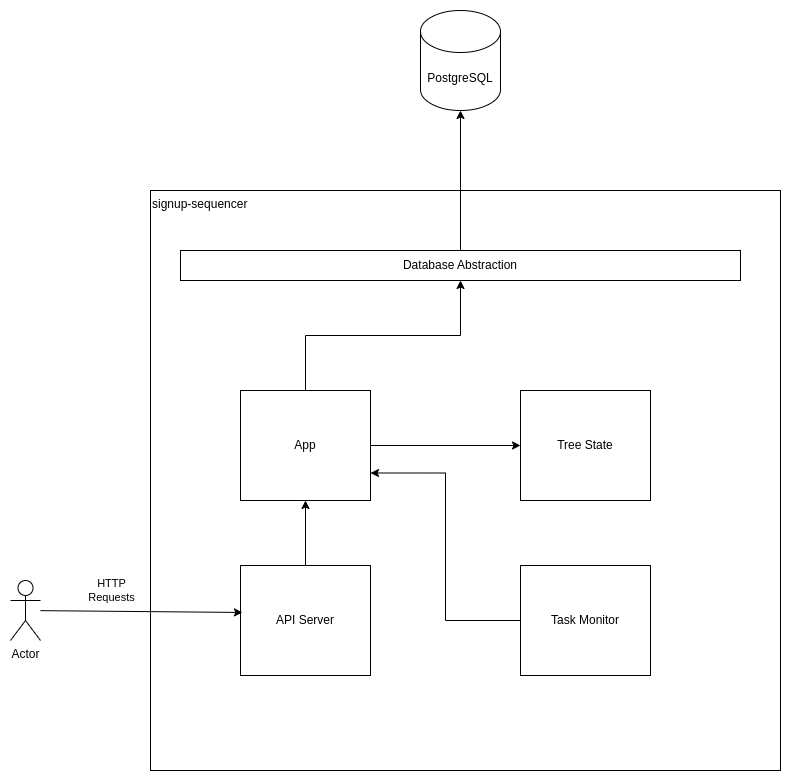

The diagram above was exported from draw.io. Its source (the exported page's mxGraphModel, read from the mxfile embedded in the PNG):
<mxGraphModel dx="1434" dy="2000" grid="1" gridSize="10" guides="1" tooltips="1" connect="1" arrows="1" fold="1" page="1" pageScale="1" pageWidth="850" pageHeight="1100" math="0" shadow="0">
  <root>
    <mxCell id="0" />
    <mxCell id="1" parent="0" />
    <mxCell id="n2OgC3Vo2liqbo6h7Xih-1" value="signup-sequencer" style="rounded=0;whiteSpace=wrap;html=1;align=left;verticalAlign=top;" vertex="1" parent="1">
      <mxGeometry x="140" y="120" width="630" height="580" as="geometry" />
    </mxCell>
    <mxCell id="n2OgC3Vo2liqbo6h7Xih-5" style="edgeStyle=orthogonalEdgeStyle;rounded=0;orthogonalLoop=1;jettySize=auto;html=1;exitX=0.5;exitY=0;exitDx=0;exitDy=0;" edge="1" parent="1" source="n2OgC3Vo2liqbo6h7Xih-2" target="n2OgC3Vo2liqbo6h7Xih-4">
      <mxGeometry relative="1" as="geometry" />
    </mxCell>
    <mxCell id="n2OgC3Vo2liqbo6h7Xih-2" value="Database Abstraction" style="rounded=0;whiteSpace=wrap;html=1;" vertex="1" parent="1">
      <mxGeometry x="170" y="180" width="560" height="30" as="geometry" />
    </mxCell>
    <mxCell id="n2OgC3Vo2liqbo6h7Xih-4" value="PostgreSQL" style="shape=cylinder3;whiteSpace=wrap;html=1;boundedLbl=1;backgroundOutline=1;size=21;" vertex="1" parent="1">
      <mxGeometry x="410" y="-60" width="80" height="100" as="geometry" />
    </mxCell>
    <mxCell id="n2OgC3Vo2liqbo6h7Xih-13" style="edgeStyle=orthogonalEdgeStyle;rounded=0;orthogonalLoop=1;jettySize=auto;html=1;" edge="1" parent="1" source="n2OgC3Vo2liqbo6h7Xih-6" target="n2OgC3Vo2liqbo6h7Xih-7">
      <mxGeometry relative="1" as="geometry" />
    </mxCell>
    <mxCell id="n2OgC3Vo2liqbo6h7Xih-6" value="API Server" style="rounded=0;whiteSpace=wrap;html=1;" vertex="1" parent="1">
      <mxGeometry x="230" y="495" width="130" height="110" as="geometry" />
    </mxCell>
    <mxCell id="n2OgC3Vo2liqbo6h7Xih-15" style="edgeStyle=orthogonalEdgeStyle;rounded=0;orthogonalLoop=1;jettySize=auto;html=1;entryX=0;entryY=0.5;entryDx=0;entryDy=0;" edge="1" parent="1" source="n2OgC3Vo2liqbo6h7Xih-7" target="n2OgC3Vo2liqbo6h7Xih-8">
      <mxGeometry relative="1" as="geometry" />
    </mxCell>
    <mxCell id="n2OgC3Vo2liqbo6h7Xih-16" style="edgeStyle=orthogonalEdgeStyle;rounded=0;orthogonalLoop=1;jettySize=auto;html=1;" edge="1" parent="1" source="n2OgC3Vo2liqbo6h7Xih-7" target="n2OgC3Vo2liqbo6h7Xih-2">
      <mxGeometry relative="1" as="geometry" />
    </mxCell>
    <mxCell id="n2OgC3Vo2liqbo6h7Xih-7" value="App" style="rounded=0;whiteSpace=wrap;html=1;" vertex="1" parent="1">
      <mxGeometry x="230" y="320" width="130" height="110" as="geometry" />
    </mxCell>
    <mxCell id="n2OgC3Vo2liqbo6h7Xih-8" value="Tree State" style="rounded=0;whiteSpace=wrap;html=1;" vertex="1" parent="1">
      <mxGeometry x="510" y="320" width="130" height="110" as="geometry" />
    </mxCell>
    <mxCell id="n2OgC3Vo2liqbo6h7Xih-14" style="edgeStyle=orthogonalEdgeStyle;rounded=0;orthogonalLoop=1;jettySize=auto;html=1;entryX=1;entryY=0.75;entryDx=0;entryDy=0;" edge="1" parent="1" source="n2OgC3Vo2liqbo6h7Xih-9" target="n2OgC3Vo2liqbo6h7Xih-7">
      <mxGeometry relative="1" as="geometry" />
    </mxCell>
    <mxCell id="n2OgC3Vo2liqbo6h7Xih-9" value="Task Monitor" style="rounded=0;whiteSpace=wrap;html=1;" vertex="1" parent="1">
      <mxGeometry x="510" y="495" width="130" height="110" as="geometry" />
    </mxCell>
    <mxCell id="n2OgC3Vo2liqbo6h7Xih-10" value="Actor" style="shape=umlActor;verticalLabelPosition=bottom;verticalAlign=top;html=1;outlineConnect=0;" vertex="1" parent="1">
      <mxGeometry y="510" width="30" height="60" as="geometry" />
    </mxCell>
    <mxCell id="n2OgC3Vo2liqbo6h7Xih-11" style="rounded=0;orthogonalLoop=1;jettySize=auto;html=1;entryX=0.015;entryY=0.427;entryDx=0;entryDy=0;entryPerimeter=0;" edge="1" parent="1" source="n2OgC3Vo2liqbo6h7Xih-10" target="n2OgC3Vo2liqbo6h7Xih-6">
      <mxGeometry relative="1" as="geometry" />
    </mxCell>
    <mxCell id="n2OgC3Vo2liqbo6h7Xih-12" value="HTTP&lt;br&gt;Requests" style="edgeLabel;html=1;align=center;verticalAlign=middle;resizable=0;points=[];" vertex="1" connectable="0" parent="n2OgC3Vo2liqbo6h7Xih-11">
      <mxGeometry x="-0.1385" y="1" relative="1" as="geometry">
        <mxPoint x="-17" y="-20" as="offset" />
      </mxGeometry>
    </mxCell>
  </root>
</mxGraphModel>